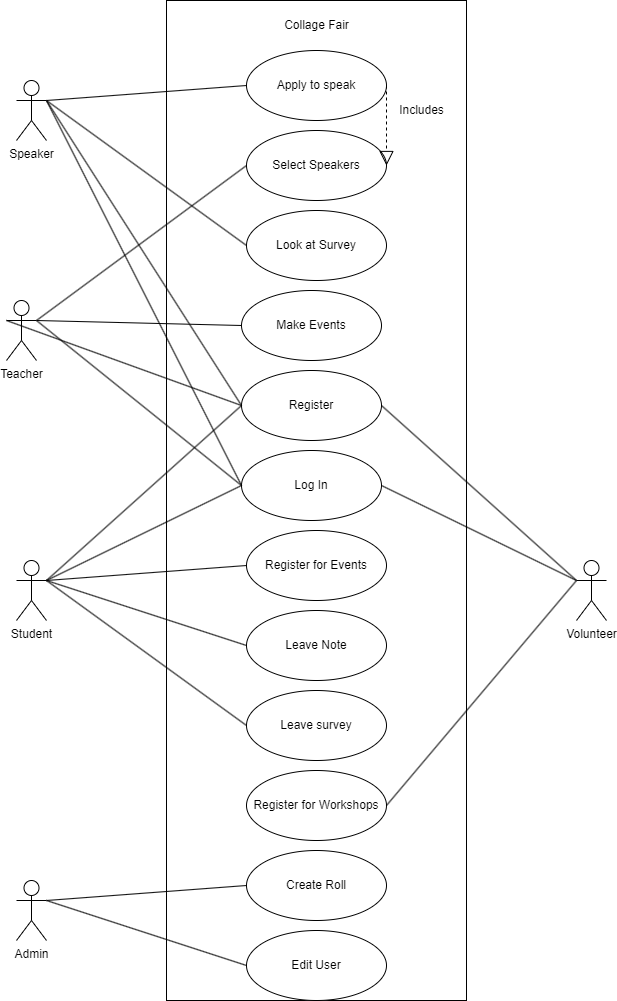

The diagram above was exported from draw.io. Its source (the exported page's mxGraphModel, read from the mxfile embedded in the PNG):
<mxGraphModel dx="1032" dy="1057" grid="1" gridSize="10" guides="1" tooltips="1" connect="1" arrows="1" fold="1" page="1" pageScale="1" pageWidth="850" pageHeight="1100" math="0" shadow="0">
  <root>
    <mxCell id="0" />
    <mxCell id="1" parent="0" />
    <mxCell id="9EYNYmHmtgAUlpmU9OZI-94" value="" style="html=1;whiteSpace=wrap;" vertex="1" parent="1">
      <mxGeometry x="220" y="90" width="300" height="1000" as="geometry" />
    </mxCell>
    <mxCell id="9EYNYmHmtgAUlpmU9OZI-53" value="Student" style="shape=umlActor;verticalLabelPosition=bottom;verticalAlign=top;html=1;" vertex="1" parent="1">
      <mxGeometry x="70" y="650" width="30" height="60" as="geometry" />
    </mxCell>
    <mxCell id="9EYNYmHmtgAUlpmU9OZI-55" value="Register" style="ellipse;whiteSpace=wrap;html=1;" vertex="1" parent="1">
      <mxGeometry x="295" y="460" width="140" height="70" as="geometry" />
    </mxCell>
    <mxCell id="9EYNYmHmtgAUlpmU9OZI-56" value="Log In" style="ellipse;whiteSpace=wrap;html=1;" vertex="1" parent="1">
      <mxGeometry x="295" y="540" width="140" height="70" as="geometry" />
    </mxCell>
    <mxCell id="9EYNYmHmtgAUlpmU9OZI-57" value="Register for Events" style="ellipse;whiteSpace=wrap;html=1;" vertex="1" parent="1">
      <mxGeometry x="300" y="620" width="140" height="70" as="geometry" />
    </mxCell>
    <mxCell id="9EYNYmHmtgAUlpmU9OZI-58" value="Leave Note" style="ellipse;whiteSpace=wrap;html=1;" vertex="1" parent="1">
      <mxGeometry x="300" y="700" width="140" height="70" as="geometry" />
    </mxCell>
    <mxCell id="9EYNYmHmtgAUlpmU9OZI-59" value="Admin" style="shape=umlActor;verticalLabelPosition=bottom;verticalAlign=top;html=1;" vertex="1" parent="1">
      <mxGeometry x="70" y="970" width="30" height="60" as="geometry" />
    </mxCell>
    <mxCell id="9EYNYmHmtgAUlpmU9OZI-61" value="Make Events" style="ellipse;whiteSpace=wrap;html=1;" vertex="1" parent="1">
      <mxGeometry x="295" y="380" width="140" height="70" as="geometry" />
    </mxCell>
    <mxCell id="9EYNYmHmtgAUlpmU9OZI-62" value="Select Speakers" style="ellipse;whiteSpace=wrap;html=1;" vertex="1" parent="1">
      <mxGeometry x="300" y="220" width="140" height="70" as="geometry" />
    </mxCell>
    <mxCell id="9EYNYmHmtgAUlpmU9OZI-64" value="Leave survey" style="ellipse;whiteSpace=wrap;html=1;" vertex="1" parent="1">
      <mxGeometry x="300" y="780" width="140" height="70" as="geometry" />
    </mxCell>
    <mxCell id="9EYNYmHmtgAUlpmU9OZI-65" value="Speaker" style="shape=umlActor;verticalLabelPosition=bottom;verticalAlign=top;html=1;" vertex="1" parent="1">
      <mxGeometry x="70" y="170" width="30" height="60" as="geometry" />
    </mxCell>
    <mxCell id="9EYNYmHmtgAUlpmU9OZI-67" value="Apply to speak" style="ellipse;whiteSpace=wrap;html=1;" vertex="1" parent="1">
      <mxGeometry x="300" y="140" width="140" height="70" as="geometry" />
    </mxCell>
    <mxCell id="9EYNYmHmtgAUlpmU9OZI-68" value="Look at Survey" style="ellipse;whiteSpace=wrap;html=1;" vertex="1" parent="1">
      <mxGeometry x="300" y="300" width="140" height="70" as="geometry" />
    </mxCell>
    <mxCell id="9EYNYmHmtgAUlpmU9OZI-75" value="" style="endArrow=none;html=1;rounded=0;entryX=0;entryY=0.5;entryDx=0;entryDy=0;" edge="1" parent="1" target="9EYNYmHmtgAUlpmU9OZI-64">
      <mxGeometry relative="1" as="geometry">
        <mxPoint x="100" y="670" as="sourcePoint" />
        <mxPoint x="220" y="260" as="targetPoint" />
      </mxGeometry>
    </mxCell>
    <mxCell id="9EYNYmHmtgAUlpmU9OZI-76" value="" style="endArrow=none;html=1;rounded=0;entryX=0;entryY=0.5;entryDx=0;entryDy=0;" edge="1" parent="1" target="9EYNYmHmtgAUlpmU9OZI-58">
      <mxGeometry relative="1" as="geometry">
        <mxPoint x="100" y="670" as="sourcePoint" />
        <mxPoint x="220" y="260" as="targetPoint" />
      </mxGeometry>
    </mxCell>
    <mxCell id="9EYNYmHmtgAUlpmU9OZI-77" value="" style="endArrow=none;html=1;rounded=0;entryX=0;entryY=0.5;entryDx=0;entryDy=0;" edge="1" parent="1" target="9EYNYmHmtgAUlpmU9OZI-56">
      <mxGeometry relative="1" as="geometry">
        <mxPoint x="100" y="670" as="sourcePoint" />
        <mxPoint x="220" y="260" as="targetPoint" />
      </mxGeometry>
    </mxCell>
    <mxCell id="9EYNYmHmtgAUlpmU9OZI-78" value="" style="endArrow=none;html=1;rounded=0;exitX=1;exitY=0.3333333333333333;exitDx=0;exitDy=0;exitPerimeter=0;entryX=0;entryY=0.5;entryDx=0;entryDy=0;" edge="1" parent="1" source="9EYNYmHmtgAUlpmU9OZI-53" target="9EYNYmHmtgAUlpmU9OZI-55">
      <mxGeometry relative="1" as="geometry">
        <mxPoint x="60" y="260" as="sourcePoint" />
        <mxPoint x="220" y="260" as="targetPoint" />
      </mxGeometry>
    </mxCell>
    <mxCell id="9EYNYmHmtgAUlpmU9OZI-81" value="" style="endArrow=none;html=1;rounded=0;entryX=0;entryY=0.5;entryDx=0;entryDy=0;exitX=1;exitY=0.3333333333333333;exitDx=0;exitDy=0;exitPerimeter=0;" edge="1" parent="1" source="9EYNYmHmtgAUlpmU9OZI-65" target="9EYNYmHmtgAUlpmU9OZI-67">
      <mxGeometry relative="1" as="geometry">
        <mxPoint x="1030" as="sourcePoint" />
        <mxPoint x="620" y="260" as="targetPoint" />
      </mxGeometry>
    </mxCell>
    <mxCell id="9EYNYmHmtgAUlpmU9OZI-82" value="" style="endArrow=none;html=1;rounded=0;exitX=1;exitY=0.3333333333333333;exitDx=0;exitDy=0;exitPerimeter=0;entryX=0;entryY=0.5;entryDx=0;entryDy=0;" edge="1" parent="1" source="9EYNYmHmtgAUlpmU9OZI-65" target="9EYNYmHmtgAUlpmU9OZI-68">
      <mxGeometry relative="1" as="geometry">
        <mxPoint x="460" y="260" as="sourcePoint" />
        <mxPoint x="620" y="260" as="targetPoint" />
      </mxGeometry>
    </mxCell>
    <mxCell id="9EYNYmHmtgAUlpmU9OZI-83" value="" style="endArrow=block;dashed=1;endFill=0;endSize=12;html=1;rounded=0;exitX=1;exitY=0.5;exitDx=0;exitDy=0;entryX=1;entryY=0.5;entryDx=0;entryDy=0;" edge="1" parent="1" source="9EYNYmHmtgAUlpmU9OZI-67" target="9EYNYmHmtgAUlpmU9OZI-62">
      <mxGeometry width="160" relative="1" as="geometry">
        <mxPoint x="460" y="260" as="sourcePoint" />
        <mxPoint x="620" y="260" as="targetPoint" />
      </mxGeometry>
    </mxCell>
    <mxCell id="9EYNYmHmtgAUlpmU9OZI-84" value="Includes" style="text;html=1;align=center;verticalAlign=middle;resizable=0;points=[];autosize=1;strokeColor=none;fillColor=none;" vertex="1" parent="1">
      <mxGeometry x="440" y="185" width="70" height="30" as="geometry" />
    </mxCell>
    <mxCell id="9EYNYmHmtgAUlpmU9OZI-86" value="Volunteer" style="shape=umlActor;verticalLabelPosition=bottom;verticalAlign=top;html=1;" vertex="1" parent="1">
      <mxGeometry x="630" y="650" width="30" height="60" as="geometry" />
    </mxCell>
    <mxCell id="9EYNYmHmtgAUlpmU9OZI-89" value="Register for Workshops" style="ellipse;whiteSpace=wrap;html=1;" vertex="1" parent="1">
      <mxGeometry x="300" y="860" width="140" height="70" as="geometry" />
    </mxCell>
    <mxCell id="9EYNYmHmtgAUlpmU9OZI-92" value="" style="endArrow=none;html=1;rounded=0;entryX=1;entryY=0.5;entryDx=0;entryDy=0;exitX=0;exitY=0.3333333333333333;exitDx=0;exitDy=0;exitPerimeter=0;" edge="1" parent="1" source="9EYNYmHmtgAUlpmU9OZI-86" target="9EYNYmHmtgAUlpmU9OZI-89">
      <mxGeometry relative="1" as="geometry">
        <mxPoint x="1030" y="580" as="sourcePoint" />
        <mxPoint x="710" y="460" as="targetPoint" />
      </mxGeometry>
    </mxCell>
    <mxCell id="9EYNYmHmtgAUlpmU9OZI-93" value="" style="endArrow=none;html=1;rounded=0;exitX=0;exitY=0.5;exitDx=0;exitDy=0;entryX=1;entryY=0.3333333333333333;entryDx=0;entryDy=0;entryPerimeter=0;" edge="1" parent="1" source="9EYNYmHmtgAUlpmU9OZI-57" target="9EYNYmHmtgAUlpmU9OZI-53">
      <mxGeometry relative="1" as="geometry">
        <mxPoint x="550" y="460" as="sourcePoint" />
        <mxPoint x="710" y="460" as="targetPoint" />
      </mxGeometry>
    </mxCell>
    <mxCell id="9EYNYmHmtgAUlpmU9OZI-95" value="Collage Fair" style="text;html=1;align=center;verticalAlign=middle;resizable=0;points=[];autosize=1;strokeColor=none;fillColor=none;" vertex="1" parent="1">
      <mxGeometry x="325" y="100" width="90" height="30" as="geometry" />
    </mxCell>
    <mxCell id="9EYNYmHmtgAUlpmU9OZI-96" value="" style="endArrow=none;html=1;rounded=0;exitX=1;exitY=0.5;exitDx=0;exitDy=0;entryX=0;entryY=0.3333333333333333;entryDx=0;entryDy=0;entryPerimeter=0;" edge="1" parent="1" source="9EYNYmHmtgAUlpmU9OZI-55" target="9EYNYmHmtgAUlpmU9OZI-86">
      <mxGeometry relative="1" as="geometry">
        <mxPoint x="360" y="470" as="sourcePoint" />
        <mxPoint x="640" y="620" as="targetPoint" />
      </mxGeometry>
    </mxCell>
    <mxCell id="9EYNYmHmtgAUlpmU9OZI-97" value="" style="endArrow=none;html=1;rounded=0;exitX=1;exitY=0.5;exitDx=0;exitDy=0;entryX=0;entryY=0.3333333333333333;entryDx=0;entryDy=0;entryPerimeter=0;" edge="1" parent="1" source="9EYNYmHmtgAUlpmU9OZI-56" target="9EYNYmHmtgAUlpmU9OZI-86">
      <mxGeometry relative="1" as="geometry">
        <mxPoint x="360" y="470" as="sourcePoint" />
        <mxPoint x="520" y="470" as="targetPoint" />
      </mxGeometry>
    </mxCell>
    <mxCell id="9EYNYmHmtgAUlpmU9OZI-98" value="" style="endArrow=none;html=1;rounded=0;entryX=0;entryY=0.5;entryDx=0;entryDy=0;exitX=1;exitY=0.3333333333333333;exitDx=0;exitDy=0;exitPerimeter=0;" edge="1" parent="1" source="9EYNYmHmtgAUlpmU9OZI-65" target="9EYNYmHmtgAUlpmU9OZI-55">
      <mxGeometry relative="1" as="geometry">
        <mxPoint x="560" y="180" as="sourcePoint" />
        <mxPoint x="520" y="470" as="targetPoint" />
      </mxGeometry>
    </mxCell>
    <mxCell id="9EYNYmHmtgAUlpmU9OZI-99" value="" style="endArrow=none;html=1;rounded=0;exitX=0;exitY=0.5;exitDx=0;exitDy=0;entryX=1;entryY=0.3333333333333333;entryDx=0;entryDy=0;entryPerimeter=0;" edge="1" parent="1" source="9EYNYmHmtgAUlpmU9OZI-56" target="9EYNYmHmtgAUlpmU9OZI-65">
      <mxGeometry relative="1" as="geometry">
        <mxPoint x="360" y="470" as="sourcePoint" />
        <mxPoint x="520" y="470" as="targetPoint" />
      </mxGeometry>
    </mxCell>
    <mxCell id="9EYNYmHmtgAUlpmU9OZI-101" value="Teacher" style="shape=umlActor;verticalLabelPosition=bottom;verticalAlign=top;html=1;" vertex="1" parent="1">
      <mxGeometry x="60" y="390" width="30" height="60" as="geometry" />
    </mxCell>
    <mxCell id="9EYNYmHmtgAUlpmU9OZI-102" value="" style="endArrow=none;html=1;rounded=0;exitX=0;exitY=0.5;exitDx=0;exitDy=0;entryX=1;entryY=0.3333333333333333;entryDx=0;entryDy=0;entryPerimeter=0;" edge="1" parent="1" source="9EYNYmHmtgAUlpmU9OZI-61" target="9EYNYmHmtgAUlpmU9OZI-101">
      <mxGeometry relative="1" as="geometry">
        <mxPoint x="360" y="270" as="sourcePoint" />
        <mxPoint x="520" y="270" as="targetPoint" />
      </mxGeometry>
    </mxCell>
    <mxCell id="9EYNYmHmtgAUlpmU9OZI-104" value="" style="endArrow=none;html=1;rounded=0;exitX=0;exitY=0.5;exitDx=0;exitDy=0;entryX=0;entryY=0.3333333333333333;entryDx=0;entryDy=0;entryPerimeter=0;" edge="1" parent="1" source="9EYNYmHmtgAUlpmU9OZI-55" target="9EYNYmHmtgAUlpmU9OZI-101">
      <mxGeometry relative="1" as="geometry">
        <mxPoint x="360" y="370" as="sourcePoint" />
        <mxPoint x="520" y="370" as="targetPoint" />
      </mxGeometry>
    </mxCell>
    <mxCell id="9EYNYmHmtgAUlpmU9OZI-105" value="" style="endArrow=none;html=1;rounded=0;entryX=1;entryY=0.3333333333333333;entryDx=0;entryDy=0;entryPerimeter=0;exitX=0;exitY=0.5;exitDx=0;exitDy=0;" edge="1" parent="1" source="9EYNYmHmtgAUlpmU9OZI-56" target="9EYNYmHmtgAUlpmU9OZI-101">
      <mxGeometry relative="1" as="geometry">
        <mxPoint x="435" y="505" as="sourcePoint" />
        <mxPoint x="570" y="490" as="targetPoint" />
      </mxGeometry>
    </mxCell>
    <mxCell id="9EYNYmHmtgAUlpmU9OZI-106" value="Create Roll" style="ellipse;whiteSpace=wrap;html=1;" vertex="1" parent="1">
      <mxGeometry x="300" y="940" width="140" height="70" as="geometry" />
    </mxCell>
    <mxCell id="9EYNYmHmtgAUlpmU9OZI-107" value="Edit User" style="ellipse;whiteSpace=wrap;html=1;" vertex="1" parent="1">
      <mxGeometry x="300" y="1020" width="140" height="70" as="geometry" />
    </mxCell>
    <mxCell id="9EYNYmHmtgAUlpmU9OZI-108" value="" style="endArrow=none;html=1;rounded=0;exitX=0;exitY=0.5;exitDx=0;exitDy=0;entryX=1;entryY=0.3333333333333333;entryDx=0;entryDy=0;entryPerimeter=0;" edge="1" parent="1" source="9EYNYmHmtgAUlpmU9OZI-106" target="9EYNYmHmtgAUlpmU9OZI-59">
      <mxGeometry relative="1" as="geometry">
        <mxPoint x="360" y="670" as="sourcePoint" />
        <mxPoint x="520" y="670" as="targetPoint" />
      </mxGeometry>
    </mxCell>
    <mxCell id="9EYNYmHmtgAUlpmU9OZI-109" value="" style="endArrow=none;html=1;rounded=0;exitX=0;exitY=0.5;exitDx=0;exitDy=0;entryX=1;entryY=0.3333333333333333;entryDx=0;entryDy=0;entryPerimeter=0;" edge="1" parent="1" source="9EYNYmHmtgAUlpmU9OZI-107" target="9EYNYmHmtgAUlpmU9OZI-59">
      <mxGeometry relative="1" as="geometry">
        <mxPoint x="360" y="670" as="sourcePoint" />
        <mxPoint x="520" y="670" as="targetPoint" />
      </mxGeometry>
    </mxCell>
    <mxCell id="9EYNYmHmtgAUlpmU9OZI-110" value="" style="endArrow=none;html=1;rounded=0;exitX=1;exitY=0.3333333333333333;exitDx=0;exitDy=0;exitPerimeter=0;entryX=0;entryY=0.5;entryDx=0;entryDy=0;" edge="1" parent="1" source="9EYNYmHmtgAUlpmU9OZI-101" target="9EYNYmHmtgAUlpmU9OZI-62">
      <mxGeometry relative="1" as="geometry">
        <mxPoint x="360" y="340" as="sourcePoint" />
        <mxPoint x="520" y="340" as="targetPoint" />
      </mxGeometry>
    </mxCell>
  </root>
</mxGraphModel>